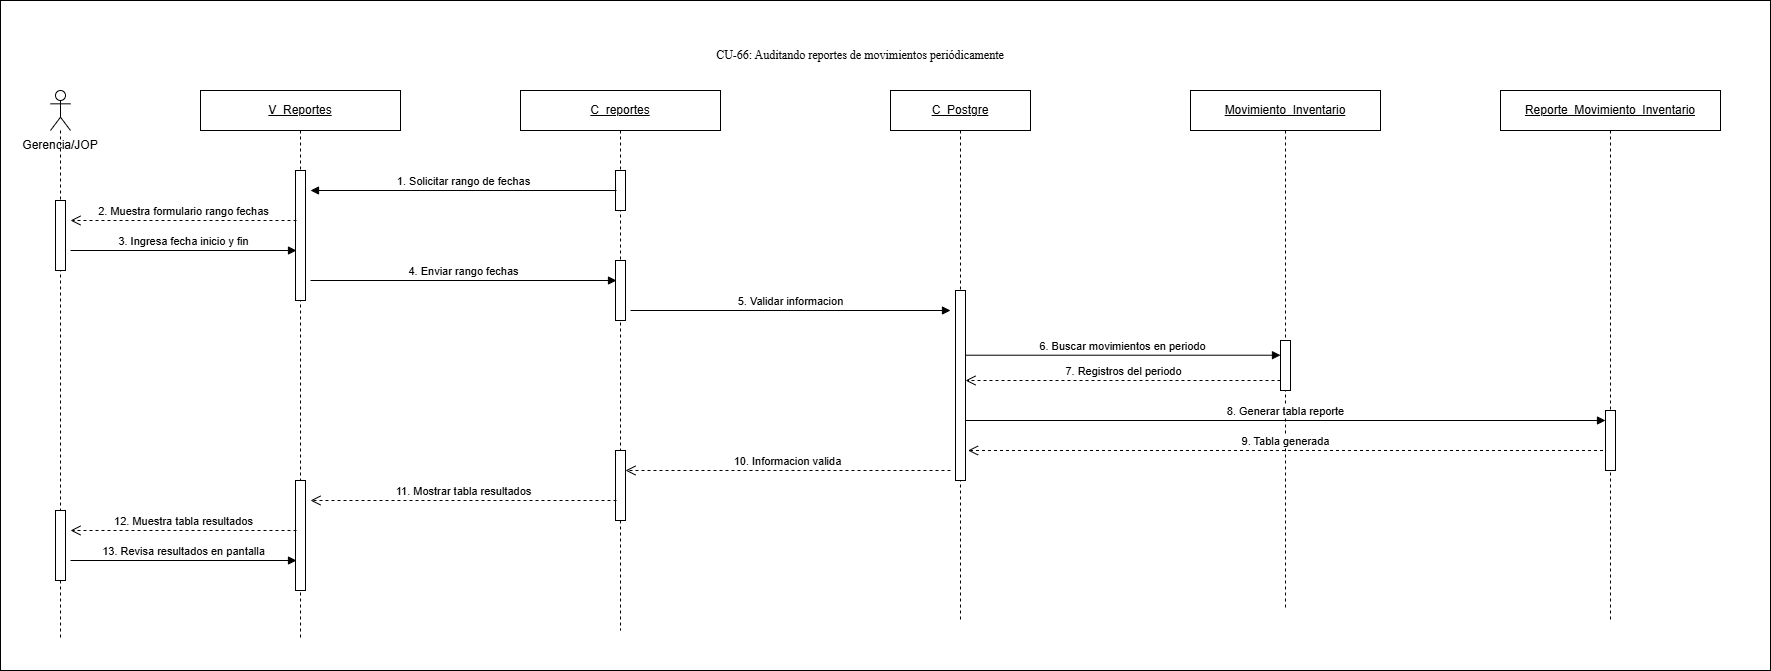

The diagram above was exported from draw.io. Its source (the exported page's mxGraphModel, read from the mxfile embedded in the PNG):
<mxGraphModel dx="1781" dy="1055" grid="1" gridSize="10" guides="1" tooltips="1" connect="1" arrows="1" fold="1" page="1" pageScale="1" pageWidth="827" pageHeight="1169" math="0" shadow="0">
  <root>
    <mxCell id="0" />
    <mxCell id="1" parent="0" />
    <mxCell id="y-aqX1yPG14SGY3JSVMJ-24" parent="1" style="rounded=0;whiteSpace=wrap;html=1;" value="" vertex="1">
      <mxGeometry height="670" width="1770" x="430" y="280" as="geometry" />
    </mxCell>
    <mxCell id="y-aqX1yPG14SGY3JSVMJ-1" parent="1" style="shape=umlLifeline;perimeter=lifelinePerimeter;whiteSpace=wrap;html=1;container=1;dropTarget=0;collapsible=0;recursiveResize=0;outlineConnect=0;portConstraint=eastwest;participant=umlActor;newEdgeStyle={&quot;curved&quot;:0,&quot;rounded&quot;:0};" value="" vertex="1">
      <mxGeometry height="550" width="20" x="480" y="370" as="geometry" />
    </mxCell>
    <mxCell id="y-aqX1yPG14SGY3JSVMJ-2" parent="y-aqX1yPG14SGY3JSVMJ-1" style="html=1;points=[[0,0,0,0,5],[0,1,0,0,-5],[1,0,0,0,5],[1,1,0,0,-5]];perimeter=orthogonalPerimeter;outlineConnect=0;targetShapes=umlLifeline;portConstraint=eastwest;newEdgeStyle={&quot;curved&quot;:0,&quot;rounded&quot;:0};" value="" vertex="1">
      <mxGeometry height="70" width="10" x="5" y="110" as="geometry" />
    </mxCell>
    <mxCell id="G725dc5v9UUq9FOmwjiU-2" parent="y-aqX1yPG14SGY3JSVMJ-1" style="html=1;points=[[0,0,0,0,5],[0,1,0,0,-5],[1,0,0,0,5],[1,1,0,0,-5]];perimeter=orthogonalPerimeter;outlineConnect=0;targetShapes=umlLifeline;portConstraint=eastwest;newEdgeStyle={&quot;curved&quot;:0,&quot;rounded&quot;:0};" value="" vertex="1">
      <mxGeometry height="70" width="10" x="5" y="420" as="geometry" />
    </mxCell>
    <mxCell id="y-aqX1yPG14SGY3JSVMJ-3" parent="1" style="text;html=1;whiteSpace=wrap;strokeColor=none;fillColor=none;align=center;verticalAlign=middle;rounded=0;" value="Gerencia/JOP" vertex="1">
      <mxGeometry height="30" width="80" x="450" y="410" as="geometry" />
    </mxCell>
    <mxCell id="y-aqX1yPG14SGY3JSVMJ-4" parent="1" style="shape=umlLifeline;perimeter=lifelinePerimeter;whiteSpace=wrap;html=1;container=1;dropTarget=0;collapsible=0;recursiveResize=0;outlineConnect=0;portConstraint=eastwest;newEdgeStyle={&quot;curved&quot;:0,&quot;rounded&quot;:0};" value="&lt;u&gt;V_Reportes&lt;/u&gt;" vertex="1">
      <mxGeometry height="550" width="200" x="630" y="370" as="geometry" />
    </mxCell>
    <mxCell id="y-aqX1yPG14SGY3JSVMJ-5" parent="y-aqX1yPG14SGY3JSVMJ-4" style="html=1;points=[[0,0,0,0,5],[0,1,0,0,-5],[1,0,0,0,5],[1,1,0,0,-5]];perimeter=orthogonalPerimeter;outlineConnect=0;targetShapes=umlLifeline;portConstraint=eastwest;newEdgeStyle={&quot;curved&quot;:0,&quot;rounded&quot;:0};" value="" vertex="1">
      <mxGeometry height="130" width="10" x="95" y="80" as="geometry" />
    </mxCell>
    <mxCell id="G725dc5v9UUq9FOmwjiU-1" parent="y-aqX1yPG14SGY3JSVMJ-4" style="html=1;points=[[0,0,0,0,5],[0,1,0,0,-5],[1,0,0,0,5],[1,1,0,0,-5]];perimeter=orthogonalPerimeter;outlineConnect=0;targetShapes=umlLifeline;portConstraint=eastwest;newEdgeStyle={&quot;curved&quot;:0,&quot;rounded&quot;:0};" value="" vertex="1">
      <mxGeometry height="110" width="10" x="95" y="390" as="geometry" />
    </mxCell>
    <mxCell id="y-aqX1yPG14SGY3JSVMJ-6" parent="1" style="shape=umlLifeline;perimeter=lifelinePerimeter;whiteSpace=wrap;html=1;container=1;dropTarget=0;collapsible=0;recursiveResize=0;outlineConnect=0;portConstraint=eastwest;newEdgeStyle={&quot;curved&quot;:0,&quot;rounded&quot;:0};" value="&lt;u&gt;C_&lt;/u&gt;&lt;u&gt;reportes&lt;/u&gt;" vertex="1">
      <mxGeometry height="540" width="200" x="950" y="370" as="geometry" />
    </mxCell>
    <mxCell id="y-aqX1yPG14SGY3JSVMJ-7" parent="y-aqX1yPG14SGY3JSVMJ-6" style="html=1;points=[[0,0,0,0,5],[0,1,0,0,-5],[1,0,0,0,5],[1,1,0,0,-5]];perimeter=orthogonalPerimeter;outlineConnect=0;targetShapes=umlLifeline;portConstraint=eastwest;newEdgeStyle={&quot;curved&quot;:0,&quot;rounded&quot;:0};" value="" vertex="1">
      <mxGeometry height="40" width="10" x="95" y="80" as="geometry" />
    </mxCell>
    <mxCell id="wOmP4Pcf0l41JqcXqabH-3" parent="y-aqX1yPG14SGY3JSVMJ-6" style="html=1;points=[[0,0,0,0,5],[0,1,0,0,-5],[1,0,0,0,5],[1,1,0,0,-5]];perimeter=orthogonalPerimeter;outlineConnect=0;targetShapes=umlLifeline;portConstraint=eastwest;newEdgeStyle={&quot;curved&quot;:0,&quot;rounded&quot;:0};" value="" vertex="1">
      <mxGeometry height="60" width="10" x="95" y="170" as="geometry" />
    </mxCell>
    <mxCell id="wOmP4Pcf0l41JqcXqabH-4" parent="y-aqX1yPG14SGY3JSVMJ-6" style="html=1;points=[[0,0,0,0,5],[0,1,0,0,-5],[1,0,0,0,5],[1,1,0,0,-5]];perimeter=orthogonalPerimeter;outlineConnect=0;targetShapes=umlLifeline;portConstraint=eastwest;newEdgeStyle={&quot;curved&quot;:0,&quot;rounded&quot;:0};" value="" vertex="1">
      <mxGeometry height="70" width="10" x="95" y="360" as="geometry" />
    </mxCell>
    <mxCell id="y-aqX1yPG14SGY3JSVMJ-8" parent="1" style="shape=umlLifeline;perimeter=lifelinePerimeter;whiteSpace=wrap;html=1;container=1;dropTarget=0;collapsible=0;recursiveResize=0;outlineConnect=0;portConstraint=eastwest;newEdgeStyle={&quot;curved&quot;:0,&quot;rounded&quot;:0};" value="&lt;u&gt;Movimiento_Inventario&lt;/u&gt;" vertex="1">
      <mxGeometry height="520" width="190" x="1620" y="370" as="geometry" />
    </mxCell>
    <mxCell id="y-aqX1yPG14SGY3JSVMJ-9" parent="y-aqX1yPG14SGY3JSVMJ-8" style="html=1;points=[[0,0,0,0,5],[0,1,0,0,-5],[1,0,0,0,5],[1,1,0,0,-5]];perimeter=orthogonalPerimeter;outlineConnect=0;targetShapes=umlLifeline;portConstraint=eastwest;newEdgeStyle={&quot;curved&quot;:0,&quot;rounded&quot;:0};" value="" vertex="1">
      <mxGeometry height="50" width="10" x="90" y="250" as="geometry" />
    </mxCell>
    <mxCell id="y-aqX1yPG14SGY3JSVMJ-10" parent="1" style="shape=umlLifeline;perimeter=lifelinePerimeter;whiteSpace=wrap;html=1;container=1;dropTarget=0;collapsible=0;recursiveResize=0;outlineConnect=0;portConstraint=eastwest;newEdgeStyle={&quot;curved&quot;:0,&quot;rounded&quot;:0};" value="&lt;u&gt;Reporte_Movimiento_Inventario&lt;/u&gt;" vertex="1">
      <mxGeometry height="530" width="220" x="1930" y="370" as="geometry" />
    </mxCell>
    <mxCell id="wOmP4Pcf0l41JqcXqabH-5" parent="y-aqX1yPG14SGY3JSVMJ-10" style="html=1;points=[[0,0,0,0,5],[0,1,0,0,-5],[1,0,0,0,5],[1,1,0,0,-5]];perimeter=orthogonalPerimeter;outlineConnect=0;targetShapes=umlLifeline;portConstraint=eastwest;newEdgeStyle={&quot;curved&quot;:0,&quot;rounded&quot;:0};" value="" vertex="1">
      <mxGeometry height="60" width="10" x="105" y="320" as="geometry" />
    </mxCell>
    <mxCell id="y-aqX1yPG14SGY3JSVMJ-12" edge="1" parent="1" style="html=1;verticalAlign=bottom;endArrow=block;curved=0;rounded=0;" value="1. Solicitar rango de fechas">
      <mxGeometry relative="1" width="80" as="geometry">
        <mxPoint x="1046" y="470" as="sourcePoint" />
        <mxPoint x="740" y="470" as="targetPoint" />
      </mxGeometry>
    </mxCell>
    <mxCell id="y-aqX1yPG14SGY3JSVMJ-13" edge="1" parent="1" style="html=1;verticalAlign=bottom;endArrow=open;dashed=1;endSize=8;curved=0;rounded=0;" value="2. Muestra formulario rango fechas">
      <mxGeometry relative="1" as="geometry">
        <mxPoint x="726" y="500" as="sourcePoint" />
        <mxPoint x="500" y="500" as="targetPoint" />
      </mxGeometry>
    </mxCell>
    <mxCell id="y-aqX1yPG14SGY3JSVMJ-14" edge="1" parent="1" style="html=1;verticalAlign=bottom;endArrow=block;curved=0;rounded=0;" value="3. Ingresa fecha inicio y fin">
      <mxGeometry relative="1" width="80" as="geometry">
        <mxPoint x="500" y="530" as="sourcePoint" />
        <mxPoint x="726" y="530" as="targetPoint" />
      </mxGeometry>
    </mxCell>
    <mxCell id="y-aqX1yPG14SGY3JSVMJ-15" edge="1" parent="1" style="html=1;verticalAlign=bottom;endArrow=block;curved=0;rounded=0;" value="4. Enviar rango fechas">
      <mxGeometry relative="1" width="80" as="geometry">
        <mxPoint x="740" y="560" as="sourcePoint" />
        <mxPoint x="1046" y="560" as="targetPoint" />
      </mxGeometry>
    </mxCell>
    <mxCell id="y-aqX1yPG14SGY3JSVMJ-20" edge="1" parent="1" style="html=1;verticalAlign=bottom;endArrow=open;dashed=1;endSize=8;curved=0;rounded=0;" value="11. Mostrar tabla resultados">
      <mxGeometry relative="1" as="geometry">
        <mxPoint x="1046" y="780" as="sourcePoint" />
        <mxPoint x="740" y="780" as="targetPoint" />
      </mxGeometry>
    </mxCell>
    <mxCell id="y-aqX1yPG14SGY3JSVMJ-21" edge="1" parent="1" style="html=1;verticalAlign=bottom;endArrow=open;dashed=1;endSize=8;curved=0;rounded=0;" value="12. Muestra tabla resultados">
      <mxGeometry relative="1" as="geometry">
        <mxPoint x="726" y="810" as="sourcePoint" />
        <mxPoint x="500" y="810" as="targetPoint" />
      </mxGeometry>
    </mxCell>
    <mxCell id="y-aqX1yPG14SGY3JSVMJ-22" edge="1" parent="1" style="html=1;verticalAlign=bottom;endArrow=block;curved=0;rounded=0;" value="13&lt;span style=&quot;background-color: light-dark(#ffffff, var(--ge-dark-color, #121212)); color: light-dark(rgb(0, 0, 0), rgb(255, 255, 255));&quot;&gt;. Revisa resultados en pantalla&lt;/span&gt;">
      <mxGeometry relative="1" width="80" as="geometry">
        <mxPoint x="500" y="840" as="sourcePoint" />
        <mxPoint x="726" y="840" as="targetPoint" />
      </mxGeometry>
    </mxCell>
    <mxCell id="y-aqX1yPG14SGY3JSVMJ-23" parent="1" style="text;html=1;whiteSpace=wrap;strokeColor=none;fillColor=none;align=center;verticalAlign=middle;rounded=0;" value="&lt;span style=&quot;font-family: &amp;quot;Times New Roman&amp;quot;, serif; white-space: pre-wrap; background-color: rgb(255, 255, 255);&quot;&gt;CU-66: Auditando reportes de movimientos periódicamente&lt;/span&gt;" vertex="1">
      <mxGeometry height="30" width="300" x="1140" y="320" as="geometry" />
    </mxCell>
    <mxCell id="iRQfI2APQn5bt68qMgcf-1" parent="1" style="shape=umlLifeline;perimeter=lifelinePerimeter;whiteSpace=wrap;html=1;container=1;dropTarget=0;collapsible=0;recursiveResize=0;outlineConnect=0;portConstraint=eastwest;newEdgeStyle={&quot;curved&quot;:0,&quot;rounded&quot;:0};" value="&lt;u&gt;C_&lt;/u&gt;&lt;u&gt;Postgre&lt;/u&gt;" vertex="1">
      <mxGeometry height="530" width="140" x="1320" y="370" as="geometry" />
    </mxCell>
    <mxCell id="iRQfI2APQn5bt68qMgcf-2" parent="iRQfI2APQn5bt68qMgcf-1" style="html=1;points=[[0,0,0,0,5],[0,1,0,0,-5],[1,0,0,0,5],[1,1,0,0,-5]];perimeter=orthogonalPerimeter;outlineConnect=0;targetShapes=umlLifeline;portConstraint=eastwest;newEdgeStyle={&quot;curved&quot;:0,&quot;rounded&quot;:0};" value="" vertex="1">
      <mxGeometry height="190" width="10" x="65" y="200" as="geometry" />
    </mxCell>
    <mxCell id="aeQzIXaLwsuICwDmAwQB-2" edge="1" parent="1" style="html=1;verticalAlign=bottom;endArrow=block;curved=0;rounded=0;" value="5. Validar informacion">
      <mxGeometry relative="1" width="80" as="geometry">
        <mxPoint x="1060" y="590" as="sourcePoint" />
        <mxPoint x="1380" y="590" as="targetPoint" />
      </mxGeometry>
    </mxCell>
    <mxCell id="aeQzIXaLwsuICwDmAwQB-3" edge="1" parent="1" style="html=1;verticalAlign=bottom;endArrow=open;dashed=1;endSize=8;curved=0;rounded=0;" target="wOmP4Pcf0l41JqcXqabH-4" value="10. Informacion valida">
      <mxGeometry relative="1" as="geometry">
        <mxPoint x="1380" y="750" as="sourcePoint" />
        <mxPoint x="1060" y="750" as="targetPoint" />
      </mxGeometry>
    </mxCell>
    <mxCell id="y-aqX1yPG14SGY3JSVMJ-16" edge="1" parent="1" style="html=1;verticalAlign=bottom;endArrow=block;curved=0;rounded=0;" value="6. Buscar movimientos en periodo">
      <mxGeometry relative="1" width="80" as="geometry">
        <mxPoint x="1395" y="634.71" as="sourcePoint" />
        <mxPoint x="1710" y="634.71" as="targetPoint" />
      </mxGeometry>
    </mxCell>
    <mxCell id="y-aqX1yPG14SGY3JSVMJ-17" edge="1" parent="1" style="html=1;verticalAlign=bottom;endArrow=open;dashed=1;endSize=8;curved=0;rounded=0;" value="7. Registros del periodo">
      <mxGeometry relative="1" as="geometry">
        <mxPoint x="1710" y="660" as="sourcePoint" />
        <mxPoint x="1395" y="660" as="targetPoint" />
      </mxGeometry>
    </mxCell>
    <mxCell id="y-aqX1yPG14SGY3JSVMJ-18" edge="1" parent="1" style="html=1;verticalAlign=bottom;endArrow=block;curved=0;rounded=0;" value="8. Generar tabla reporte">
      <mxGeometry relative="1" width="80" as="geometry">
        <mxPoint x="1395" y="700" as="sourcePoint" />
        <mxPoint x="2035" y="700" as="targetPoint" />
      </mxGeometry>
    </mxCell>
    <mxCell id="y-aqX1yPG14SGY3JSVMJ-19" edge="1" parent="1" style="html=1;verticalAlign=bottom;endArrow=open;dashed=1;endSize=8;curved=0;rounded=0;" value="9. Tabla generada">
      <mxGeometry relative="1" as="geometry">
        <mxPoint x="2032.5" y="730" as="sourcePoint" />
        <mxPoint x="1397.5" y="730" as="targetPoint" />
      </mxGeometry>
    </mxCell>
  </root>
</mxGraphModel>